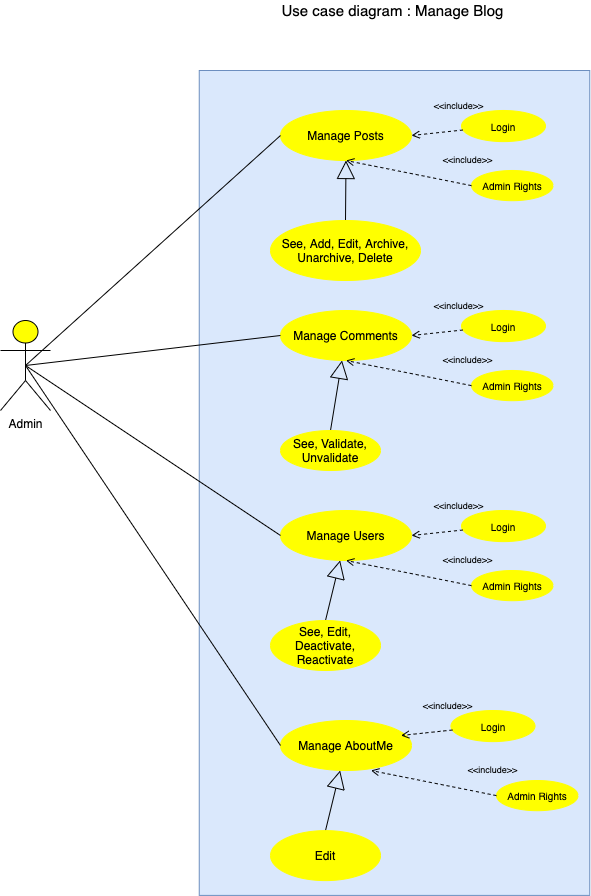

The diagram above was exported from draw.io. Its source (the exported page's mxGraphModel, read from the mxfile embedded in the PNG):
<mxGraphModel dx="763" dy="572" grid="1" gridSize="10" guides="1" tooltips="1" connect="1" arrows="1" fold="1" page="1" pageScale="1" pageWidth="827" pageHeight="1169" math="0" shadow="0">
  <root>
    <mxCell id="0" />
    <mxCell id="1" parent="0" />
    <mxCell id="gZiIKusTQt-X9C3c9gvF-1" value="&lt;font style=&quot;font-size: 15px&quot;&gt;Use case diagram : Manage Blog&amp;nbsp;&lt;/font&gt;" style="text;html=1;align=center;verticalAlign=middle;resizable=0;points=[];autosize=1;" parent="1" vertex="1">
      <mxGeometry x="294" y="40" width="240" height="20" as="geometry" />
    </mxCell>
    <mxCell id="gZiIKusTQt-X9C3c9gvF-2" value="Admin" style="shape=umlActor;html=1;verticalLabelPosition=bottom;verticalAlign=top;align=center;fillColor=#FFFF00;" parent="1" vertex="1">
      <mxGeometry x="20" y="360" width="50" height="90" as="geometry" />
    </mxCell>
    <mxCell id="gZiIKusTQt-X9C3c9gvF-3" value="" style="html=1;outlineConnect=0;whiteSpace=wrap;fillColor=#dae8fc;shape=mxgraph.archimate.rounded=1;strokeColor=#6c8ebf;" parent="1" vertex="1">
      <mxGeometry x="218.75" y="110" width="390.5" height="824.9" as="geometry" />
    </mxCell>
    <mxCell id="gZiIKusTQt-X9C3c9gvF-9" value="Manage Posts" style="ellipse;whiteSpace=wrap;html=1;strokeColor=#FFFF00;fillColor=#FFFF00;" parent="1" vertex="1">
      <mxGeometry x="300" y="150" width="131" height="50" as="geometry" />
    </mxCell>
    <mxCell id="gZiIKusTQt-X9C3c9gvF-10" value="&lt;font style=&quot;font-size: 10px&quot;&gt;Login&lt;/font&gt;" style="ellipse;whiteSpace=wrap;html=1;strokeColor=#FFFF00;fillColor=#FFFF00;" parent="1" vertex="1">
      <mxGeometry x="481" y="149.99999999999994" width="83.99" height="31.11" as="geometry" />
    </mxCell>
    <mxCell id="gZiIKusTQt-X9C3c9gvF-11" value="&amp;lt;&amp;lt;include&amp;gt;&amp;gt;" style="edgeStyle=none;html=1;endArrow=open;verticalAlign=bottom;dashed=1;labelBackgroundColor=none;strokeColor=#000000;fontSize=9;entryX=1;entryY=0.5;entryDx=0;entryDy=0;" parent="1" source="gZiIKusTQt-X9C3c9gvF-10" target="gZiIKusTQt-X9C3c9gvF-9" edge="1">
      <mxGeometry x="-0.8842" y="-16" width="160" relative="1" as="geometry">
        <mxPoint x="725.4499999999996" y="139.61500000000024" as="sourcePoint" />
        <mxPoint x="502.65499999999986" y="190.0299999999993" as="targetPoint" />
        <mxPoint y="-1" as="offset" />
      </mxGeometry>
    </mxCell>
    <mxCell id="gZiIKusTQt-X9C3c9gvF-12" value="&lt;span style=&quot;font-size: 10px&quot;&gt;Admin Rights&lt;/span&gt;" style="ellipse;whiteSpace=wrap;html=1;strokeColor=#FFFF00;fillColor=#FFFF00;" parent="1" vertex="1">
      <mxGeometry x="491" y="210" width="81.5" height="30.19" as="geometry" />
    </mxCell>
    <mxCell id="gZiIKusTQt-X9C3c9gvF-13" value="&amp;lt;&amp;lt;include&amp;gt;&amp;gt;" style="edgeStyle=none;html=1;endArrow=open;verticalAlign=bottom;dashed=1;labelBackgroundColor=none;strokeColor=#000000;fontSize=9;exitX=0;exitY=0.5;exitDx=0;exitDy=0;entryX=0.5;entryY=1;entryDx=0;entryDy=0;" parent="1" source="gZiIKusTQt-X9C3c9gvF-12" target="gZiIKusTQt-X9C3c9gvF-9" edge="1">
      <mxGeometry x="-0.8842" y="-16" width="160" relative="1" as="geometry">
        <mxPoint x="721.0899999999996" y="246.10500000000002" as="sourcePoint" />
        <mxPoint x="468.8570000000001" y="322.42999999999984" as="targetPoint" />
        <mxPoint y="-1" as="offset" />
      </mxGeometry>
    </mxCell>
    <mxCell id="gZiIKusTQt-X9C3c9gvF-14" value="" style="endArrow=none;html=1;exitX=0.5;exitY=0.5;exitDx=0;exitDy=0;exitPerimeter=0;entryX=0;entryY=0.5;entryDx=0;entryDy=0;" parent="1" source="gZiIKusTQt-X9C3c9gvF-2" target="gZiIKusTQt-X9C3c9gvF-9" edge="1">
      <mxGeometry width="50" height="50" relative="1" as="geometry">
        <mxPoint x="410" y="400" as="sourcePoint" />
        <mxPoint x="460" y="350" as="targetPoint" />
      </mxGeometry>
    </mxCell>
    <mxCell id="gZiIKusTQt-X9C3c9gvF-15" value="&lt;br&gt;" style="endArrow=block;endSize=16;endFill=0;html=1;exitX=0.5;exitY=0;exitDx=0;exitDy=0;" parent="1" source="gZiIKusTQt-X9C3c9gvF-16" target="gZiIKusTQt-X9C3c9gvF-9" edge="1">
      <mxGeometry width="160" relative="1" as="geometry">
        <mxPoint x="232" y="387.01199999999994" as="sourcePoint" />
        <mxPoint x="232" y="610" as="targetPoint" />
      </mxGeometry>
    </mxCell>
    <mxCell id="gZiIKusTQt-X9C3c9gvF-16" value="See, Add, Edit, Archive, Unarchive, Delete" style="ellipse;whiteSpace=wrap;html=1;strokeColor=#FFFF00;fillColor=#FFFF00;" parent="1" vertex="1">
      <mxGeometry x="290" y="260" width="150" height="60" as="geometry" />
    </mxCell>
    <mxCell id="gZiIKusTQt-X9C3c9gvF-17" value="Manage Comments" style="ellipse;whiteSpace=wrap;html=1;strokeColor=#FFFF00;fillColor=#FFFF00;" parent="1" vertex="1">
      <mxGeometry x="300" y="350" width="131" height="50" as="geometry" />
    </mxCell>
    <mxCell id="gZiIKusTQt-X9C3c9gvF-18" value="&lt;font style=&quot;font-size: 10px&quot;&gt;Login&lt;/font&gt;" style="ellipse;whiteSpace=wrap;html=1;strokeColor=#FFFF00;fillColor=#FFFF00;" parent="1" vertex="1">
      <mxGeometry x="481" y="349.99999999999994" width="83.99" height="31.11" as="geometry" />
    </mxCell>
    <mxCell id="gZiIKusTQt-X9C3c9gvF-19" value="&amp;lt;&amp;lt;include&amp;gt;&amp;gt;" style="edgeStyle=none;html=1;endArrow=open;verticalAlign=bottom;dashed=1;labelBackgroundColor=none;strokeColor=#000000;fontSize=9;entryX=1;entryY=0.5;entryDx=0;entryDy=0;" parent="1" source="gZiIKusTQt-X9C3c9gvF-18" target="gZiIKusTQt-X9C3c9gvF-17" edge="1">
      <mxGeometry x="-0.8842" y="-16" width="160" relative="1" as="geometry">
        <mxPoint x="725.4499999999996" y="339.61500000000024" as="sourcePoint" />
        <mxPoint x="502.65499999999986" y="390.0299999999993" as="targetPoint" />
        <mxPoint y="-1" as="offset" />
      </mxGeometry>
    </mxCell>
    <mxCell id="gZiIKusTQt-X9C3c9gvF-20" value="&lt;span style=&quot;font-size: 10px&quot;&gt;Admin Rights&lt;/span&gt;" style="ellipse;whiteSpace=wrap;html=1;strokeColor=#FFFF00;fillColor=#FFFF00;" parent="1" vertex="1">
      <mxGeometry x="491" y="410" width="81.5" height="30.19" as="geometry" />
    </mxCell>
    <mxCell id="gZiIKusTQt-X9C3c9gvF-21" value="&amp;lt;&amp;lt;include&amp;gt;&amp;gt;" style="edgeStyle=none;html=1;endArrow=open;verticalAlign=bottom;dashed=1;labelBackgroundColor=none;strokeColor=#000000;fontSize=9;exitX=0;exitY=0.5;exitDx=0;exitDy=0;entryX=0.5;entryY=1;entryDx=0;entryDy=0;" parent="1" source="gZiIKusTQt-X9C3c9gvF-20" target="gZiIKusTQt-X9C3c9gvF-17" edge="1">
      <mxGeometry x="-0.8842" y="-16" width="160" relative="1" as="geometry">
        <mxPoint x="721.0899999999996" y="446.105" as="sourcePoint" />
        <mxPoint x="468.8570000000001" y="522.4299999999998" as="targetPoint" />
        <mxPoint y="-1" as="offset" />
      </mxGeometry>
    </mxCell>
    <mxCell id="gZiIKusTQt-X9C3c9gvF-22" value="&lt;br&gt;" style="endArrow=block;endSize=16;endFill=0;html=1;exitX=0.5;exitY=0;exitDx=0;exitDy=0;" parent="1" source="gZiIKusTQt-X9C3c9gvF-23" target="gZiIKusTQt-X9C3c9gvF-17" edge="1">
      <mxGeometry width="160" relative="1" as="geometry">
        <mxPoint x="232" y="587.012" as="sourcePoint" />
        <mxPoint x="232" y="810" as="targetPoint" />
      </mxGeometry>
    </mxCell>
    <mxCell id="gZiIKusTQt-X9C3c9gvF-23" value="See, Validate, Unvalidate" style="ellipse;whiteSpace=wrap;html=1;strokeColor=#FFFF00;fillColor=#FFFF00;" parent="1" vertex="1">
      <mxGeometry x="300" y="470" width="100" height="40" as="geometry" />
    </mxCell>
    <mxCell id="gZiIKusTQt-X9C3c9gvF-24" value="" style="endArrow=none;html=1;entryX=0;entryY=0.5;entryDx=0;entryDy=0;exitX=0.5;exitY=0.5;exitDx=0;exitDy=0;exitPerimeter=0;" parent="1" source="gZiIKusTQt-X9C3c9gvF-2" target="gZiIKusTQt-X9C3c9gvF-17" edge="1">
      <mxGeometry width="50" height="50" relative="1" as="geometry">
        <mxPoint x="50" y="400" as="sourcePoint" />
        <mxPoint x="310.00000000000136" y="185" as="targetPoint" />
      </mxGeometry>
    </mxCell>
    <mxCell id="gZiIKusTQt-X9C3c9gvF-26" value="Manage Users" style="ellipse;whiteSpace=wrap;html=1;strokeColor=#FFFF00;fillColor=#FFFF00;" parent="1" vertex="1">
      <mxGeometry x="300" y="550" width="131" height="50" as="geometry" />
    </mxCell>
    <mxCell id="gZiIKusTQt-X9C3c9gvF-27" value="&lt;font style=&quot;font-size: 10px&quot;&gt;Login&lt;/font&gt;" style="ellipse;whiteSpace=wrap;html=1;strokeColor=#FFFF00;fillColor=#FFFF00;" parent="1" vertex="1">
      <mxGeometry x="481" y="550" width="83.99" height="31.11" as="geometry" />
    </mxCell>
    <mxCell id="gZiIKusTQt-X9C3c9gvF-28" value="&amp;lt;&amp;lt;include&amp;gt;&amp;gt;" style="edgeStyle=none;html=1;endArrow=open;verticalAlign=bottom;dashed=1;labelBackgroundColor=none;strokeColor=#000000;fontSize=9;entryX=1;entryY=0.5;entryDx=0;entryDy=0;" parent="1" source="gZiIKusTQt-X9C3c9gvF-27" target="gZiIKusTQt-X9C3c9gvF-26" edge="1">
      <mxGeometry x="-0.8842" y="-16" width="160" relative="1" as="geometry">
        <mxPoint x="725.4499999999996" y="539.6150000000002" as="sourcePoint" />
        <mxPoint x="502.65499999999986" y="590.0299999999993" as="targetPoint" />
        <mxPoint y="-1" as="offset" />
      </mxGeometry>
    </mxCell>
    <mxCell id="gZiIKusTQt-X9C3c9gvF-29" value="&lt;span style=&quot;font-size: 10px&quot;&gt;Admin Rights&lt;/span&gt;" style="ellipse;whiteSpace=wrap;html=1;strokeColor=#FFFF00;fillColor=#FFFF00;" parent="1" vertex="1">
      <mxGeometry x="491" y="610" width="81.5" height="30.19" as="geometry" />
    </mxCell>
    <mxCell id="gZiIKusTQt-X9C3c9gvF-30" value="&amp;lt;&amp;lt;include&amp;gt;&amp;gt;" style="edgeStyle=none;html=1;endArrow=open;verticalAlign=bottom;dashed=1;labelBackgroundColor=none;strokeColor=#000000;fontSize=9;exitX=0;exitY=0.5;exitDx=0;exitDy=0;entryX=0.5;entryY=1;entryDx=0;entryDy=0;" parent="1" source="gZiIKusTQt-X9C3c9gvF-29" target="gZiIKusTQt-X9C3c9gvF-26" edge="1">
      <mxGeometry x="-0.8842" y="-16" width="160" relative="1" as="geometry">
        <mxPoint x="721.0899999999996" y="646.105" as="sourcePoint" />
        <mxPoint x="468.8570000000001" y="722.4299999999998" as="targetPoint" />
        <mxPoint y="-1" as="offset" />
      </mxGeometry>
    </mxCell>
    <mxCell id="gZiIKusTQt-X9C3c9gvF-31" value="&lt;br&gt;" style="endArrow=block;endSize=16;endFill=0;html=1;exitX=0.5;exitY=0;exitDx=0;exitDy=0;" parent="1" source="gZiIKusTQt-X9C3c9gvF-32" target="gZiIKusTQt-X9C3c9gvF-26" edge="1">
      <mxGeometry width="160" relative="1" as="geometry">
        <mxPoint x="232" y="787.012" as="sourcePoint" />
        <mxPoint x="232" y="1010" as="targetPoint" />
      </mxGeometry>
    </mxCell>
    <mxCell id="gZiIKusTQt-X9C3c9gvF-32" value="See, Edit, Deactivate, Reactivate" style="ellipse;whiteSpace=wrap;html=1;strokeColor=#FFFF00;fillColor=#FFFF00;" parent="1" vertex="1">
      <mxGeometry x="290" y="660" width="110" height="50" as="geometry" />
    </mxCell>
    <mxCell id="gZiIKusTQt-X9C3c9gvF-33" value="" style="endArrow=none;html=1;entryX=0;entryY=0.5;entryDx=0;entryDy=0;exitX=0.5;exitY=0.5;exitDx=0;exitDy=0;exitPerimeter=0;" parent="1" source="gZiIKusTQt-X9C3c9gvF-2" target="gZiIKusTQt-X9C3c9gvF-26" edge="1">
      <mxGeometry width="50" height="50" relative="1" as="geometry">
        <mxPoint x="55" y="415" as="sourcePoint" />
        <mxPoint x="310.00000000000136" y="385" as="targetPoint" />
      </mxGeometry>
    </mxCell>
    <mxCell id="ADVKzrgtNorY5_af982D-1" value="Manage AboutMe" style="ellipse;whiteSpace=wrap;html=1;strokeColor=#FFFF00;fillColor=#FFFF00;" parent="1" vertex="1">
      <mxGeometry x="300" y="760" width="131" height="50" as="geometry" />
    </mxCell>
    <mxCell id="ADVKzrgtNorY5_af982D-2" value="&lt;font style=&quot;font-size: 10px&quot;&gt;Login&lt;/font&gt;" style="ellipse;whiteSpace=wrap;html=1;strokeColor=#FFFF00;fillColor=#FFFF00;" parent="1" vertex="1">
      <mxGeometry x="470.5" y="750" width="83.99" height="31.11" as="geometry" />
    </mxCell>
    <mxCell id="ADVKzrgtNorY5_af982D-3" value="&amp;lt;&amp;lt;include&amp;gt;&amp;gt;" style="edgeStyle=none;html=1;endArrow=open;verticalAlign=bottom;dashed=1;labelBackgroundColor=none;strokeColor=#000000;fontSize=9;entryX=1;entryY=0.5;entryDx=0;entryDy=0;" parent="1" source="ADVKzrgtNorY5_af982D-2" edge="1">
      <mxGeometry x="-0.8842" y="-16" width="160" relative="1" as="geometry">
        <mxPoint x="714.9499999999996" y="739.6150000000002" as="sourcePoint" />
        <mxPoint x="420.4999999999982" y="775" as="targetPoint" />
        <mxPoint y="-1" as="offset" />
      </mxGeometry>
    </mxCell>
    <mxCell id="ADVKzrgtNorY5_af982D-4" value="&lt;span style=&quot;font-size: 10px&quot;&gt;Admin Rights&lt;/span&gt;" style="ellipse;whiteSpace=wrap;html=1;strokeColor=#FFFF00;fillColor=#FFFF00;" parent="1" vertex="1">
      <mxGeometry x="516" y="820" width="81.5" height="30.19" as="geometry" />
    </mxCell>
    <mxCell id="ADVKzrgtNorY5_af982D-5" value="&amp;lt;&amp;lt;include&amp;gt;&amp;gt;" style="edgeStyle=none;html=1;endArrow=open;verticalAlign=bottom;dashed=1;labelBackgroundColor=none;strokeColor=#000000;fontSize=9;exitX=0;exitY=0.5;exitDx=0;exitDy=0;entryX=0.5;entryY=1;entryDx=0;entryDy=0;" parent="1" source="ADVKzrgtNorY5_af982D-4" edge="1">
      <mxGeometry x="-0.8842" y="-16" width="160" relative="1" as="geometry">
        <mxPoint x="746.0899999999996" y="856.105" as="sourcePoint" />
        <mxPoint x="390.4999999999998" y="810" as="targetPoint" />
        <mxPoint y="-1" as="offset" />
      </mxGeometry>
    </mxCell>
    <mxCell id="ADVKzrgtNorY5_af982D-7" value="" style="endArrow=none;html=1;entryX=0;entryY=0.5;entryDx=0;entryDy=0;exitX=0.5;exitY=0.5;exitDx=0;exitDy=0;exitPerimeter=0;" parent="1" source="gZiIKusTQt-X9C3c9gvF-2" target="ADVKzrgtNorY5_af982D-1" edge="1">
      <mxGeometry width="50" height="50" relative="1" as="geometry">
        <mxPoint x="-1.1368683772161603e-13" y="620" as="sourcePoint" />
        <mxPoint x="255.00000000000136" y="790" as="targetPoint" />
      </mxGeometry>
    </mxCell>
    <mxCell id="ADVKzrgtNorY5_af982D-8" value="&lt;br&gt;" style="endArrow=block;endSize=16;endFill=0;html=1;exitX=0.5;exitY=0;exitDx=0;exitDy=0;" parent="1" source="ADVKzrgtNorY5_af982D-9" edge="1">
      <mxGeometry width="160" relative="1" as="geometry">
        <mxPoint x="232" y="997.112" as="sourcePoint" />
        <mxPoint x="359.64122594418427" y="809.9997897372167" as="targetPoint" />
      </mxGeometry>
    </mxCell>
    <mxCell id="ADVKzrgtNorY5_af982D-9" value="Edit" style="ellipse;whiteSpace=wrap;html=1;strokeColor=#FFFF00;fillColor=#FFFF00;" parent="1" vertex="1">
      <mxGeometry x="290" y="870.1" width="110" height="50" as="geometry" />
    </mxCell>
  </root>
</mxGraphModel>